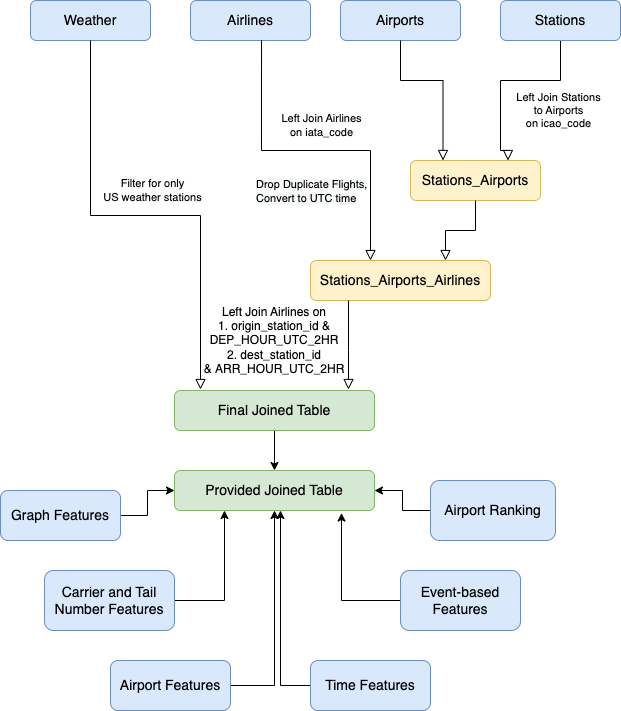

The diagram above was exported from draw.io. Its source (the exported page's mxGraphModel, read from the mxfile embedded in the PNG):
<mxGraphModel dx="1234" dy="769" grid="1" gridSize="10" guides="1" tooltips="1" connect="1" arrows="1" fold="1" page="1" pageScale="1" pageWidth="827" pageHeight="1169" math="0" shadow="0">
  <root>
    <mxCell id="WIyWlLk6GJQsqaUBKTNV-0" />
    <mxCell id="WIyWlLk6GJQsqaUBKTNV-1" parent="WIyWlLk6GJQsqaUBKTNV-0" />
    <mxCell id="WIyWlLk6GJQsqaUBKTNV-3" value="&lt;font style=&quot;font-size: 14px;&quot;&gt;Airlines&lt;/font&gt;" style="rounded=1;whiteSpace=wrap;html=1;fontSize=12;glass=0;strokeWidth=1;shadow=0;fillColor=#dae8fc;strokeColor=#6c8ebf;" parent="WIyWlLk6GJQsqaUBKTNV-1" vertex="1">
      <mxGeometry x="330" y="70" width="120" height="40" as="geometry" />
    </mxCell>
    <mxCell id="WIyWlLk6GJQsqaUBKTNV-5" value="Left Join Stations &lt;br&gt;to Airports &lt;br&gt;on icao_code" style="edgeStyle=orthogonalEdgeStyle;rounded=0;html=1;jettySize=auto;orthogonalLoop=1;fontSize=11;endArrow=block;endFill=0;endSize=8;strokeWidth=1;shadow=0;labelBackgroundColor=none;exitX=0.5;exitY=1;exitDx=0;exitDy=0;entryX=0.75;entryY=0;entryDx=0;entryDy=0;" parent="WIyWlLk6GJQsqaUBKTNV-1" source="NGeLXTpUtNIKQhcKHexc-2" target="WIyWlLk6GJQsqaUBKTNV-7" edge="1">
      <mxGeometry x="-0.5556" y="30" relative="1" as="geometry">
        <mxPoint as="offset" />
        <mxPoint x="300" y="200" as="sourcePoint" />
        <mxPoint x="620" y="220" as="targetPoint" />
        <Array as="points">
          <mxPoint x="700" y="150" />
          <mxPoint x="640" y="150" />
          <mxPoint x="640" y="220" />
          <mxPoint x="648" y="220" />
        </Array>
      </mxGeometry>
    </mxCell>
    <mxCell id="WIyWlLk6GJQsqaUBKTNV-7" value="&lt;font style=&quot;font-size: 14px;&quot;&gt;Stations_Airports&lt;/font&gt;" style="rounded=1;whiteSpace=wrap;html=1;fontSize=12;glass=0;strokeWidth=1;shadow=0;fillColor=#fff2cc;strokeColor=#d6b656;" parent="WIyWlLk6GJQsqaUBKTNV-1" vertex="1">
      <mxGeometry x="550" y="230" width="130" height="40" as="geometry" />
    </mxCell>
    <mxCell id="NGeLXTpUtNIKQhcKHexc-0" value="&lt;font style=&quot;font-size: 14px;&quot;&gt;Weather&lt;/font&gt;" style="rounded=1;whiteSpace=wrap;html=1;fontSize=12;glass=0;strokeWidth=1;shadow=0;fillColor=#dae8fc;strokeColor=#6c8ebf;" parent="WIyWlLk6GJQsqaUBKTNV-1" vertex="1">
      <mxGeometry x="170" y="70" width="120" height="40" as="geometry" />
    </mxCell>
    <mxCell id="NGeLXTpUtNIKQhcKHexc-1" value="&lt;font style=&quot;font-size: 14px;&quot;&gt;Airports&lt;/font&gt;" style="rounded=1;whiteSpace=wrap;html=1;fontSize=12;glass=0;strokeWidth=1;shadow=0;fillColor=#dae8fc;strokeColor=#6c8ebf;" parent="WIyWlLk6GJQsqaUBKTNV-1" vertex="1">
      <mxGeometry x="480" y="70" width="120" height="40" as="geometry" />
    </mxCell>
    <mxCell id="NGeLXTpUtNIKQhcKHexc-2" value="&lt;font style=&quot;font-size: 14px;&quot;&gt;Stations&lt;/font&gt;" style="rounded=1;whiteSpace=wrap;html=1;fontSize=12;glass=0;strokeWidth=1;shadow=0;fillColor=#dae8fc;strokeColor=#6c8ebf;" parent="WIyWlLk6GJQsqaUBKTNV-1" vertex="1">
      <mxGeometry x="640" y="70" width="120" height="40" as="geometry" />
    </mxCell>
    <mxCell id="NGeLXTpUtNIKQhcKHexc-3" value="" style="edgeStyle=orthogonalEdgeStyle;rounded=0;html=1;jettySize=auto;orthogonalLoop=1;fontSize=11;endArrow=block;endFill=0;endSize=8;strokeWidth=1;shadow=0;labelBackgroundColor=none;exitX=0.5;exitY=1;exitDx=0;exitDy=0;entryX=0.25;entryY=0;entryDx=0;entryDy=0;" parent="WIyWlLk6GJQsqaUBKTNV-1" source="NGeLXTpUtNIKQhcKHexc-1" target="WIyWlLk6GJQsqaUBKTNV-7" edge="1">
      <mxGeometry y="10" relative="1" as="geometry">
        <mxPoint as="offset" />
        <mxPoint x="710" y="120" as="sourcePoint" />
        <mxPoint x="602" y="200" as="targetPoint" />
        <Array as="points">
          <mxPoint x="540" y="150" />
          <mxPoint x="583" y="150" />
        </Array>
      </mxGeometry>
    </mxCell>
    <mxCell id="NGeLXTpUtNIKQhcKHexc-5" value="" style="edgeStyle=orthogonalEdgeStyle;rounded=0;html=1;jettySize=auto;orthogonalLoop=1;fontSize=11;endArrow=block;endFill=0;endSize=8;strokeWidth=1;shadow=0;labelBackgroundColor=none;exitX=0.5;exitY=1;exitDx=0;exitDy=0;entryX=0.75;entryY=0;entryDx=0;entryDy=0;" parent="WIyWlLk6GJQsqaUBKTNV-1" source="WIyWlLk6GJQsqaUBKTNV-7" target="NGeLXTpUtNIKQhcKHexc-9" edge="1">
      <mxGeometry y="10" relative="1" as="geometry">
        <mxPoint as="offset" />
        <mxPoint x="570" y="260" as="sourcePoint" />
        <mxPoint x="540" y="330" as="targetPoint" />
      </mxGeometry>
    </mxCell>
    <mxCell id="NGeLXTpUtNIKQhcKHexc-6" value="Left Join Airlines &lt;br&gt;on iata_code" style="edgeStyle=orthogonalEdgeStyle;rounded=0;html=1;jettySize=auto;orthogonalLoop=1;fontSize=11;endArrow=block;endFill=0;endSize=8;strokeWidth=1;shadow=0;labelBackgroundColor=none;exitX=0.592;exitY=0.988;exitDx=0;exitDy=0;exitPerimeter=0;" parent="WIyWlLk6GJQsqaUBKTNV-1" source="WIyWlLk6GJQsqaUBKTNV-3" edge="1">
      <mxGeometry x="0.0317" y="25" relative="1" as="geometry">
        <mxPoint as="offset" />
        <mxPoint x="401" y="120" as="sourcePoint" />
        <mxPoint x="510" y="330" as="targetPoint" />
      </mxGeometry>
    </mxCell>
    <mxCell id="NGeLXTpUtNIKQhcKHexc-9" value="&lt;font style=&quot;font-size: 14px;&quot;&gt;Stations_Airports_Airlines&lt;/font&gt;" style="rounded=1;whiteSpace=wrap;html=1;fontSize=12;glass=0;strokeWidth=1;shadow=0;fillColor=#fff2cc;strokeColor=#d6b656;" parent="WIyWlLk6GJQsqaUBKTNV-1" vertex="1">
      <mxGeometry x="450" y="330" width="180" height="40" as="geometry" />
    </mxCell>
    <mxCell id="NGeLXTpUtNIKQhcKHexc-12" value="Filter for only &lt;br&gt;US weather stations" style="edgeStyle=orthogonalEdgeStyle;rounded=0;html=1;jettySize=auto;orthogonalLoop=1;fontSize=11;endArrow=block;endFill=0;endSize=8;strokeWidth=1;shadow=0;labelBackgroundColor=none;exitX=0.5;exitY=1;exitDx=0;exitDy=0;entryX=0.13;entryY=-0.025;entryDx=0;entryDy=0;entryPerimeter=0;" parent="WIyWlLk6GJQsqaUBKTNV-1" source="NGeLXTpUtNIKQhcKHexc-0" target="NGeLXTpUtNIKQhcKHexc-13" edge="1">
      <mxGeometry x="0.0317" y="25" relative="1" as="geometry">
        <mxPoint as="offset" />
        <mxPoint x="181.03999999999996" y="139.76999999999998" as="sourcePoint" />
        <mxPoint x="340" y="530" as="targetPoint" />
      </mxGeometry>
    </mxCell>
    <mxCell id="8uP_svQXzyVtFGn0jzsa-2" style="edgeStyle=orthogonalEdgeStyle;rounded=0;orthogonalLoop=1;jettySize=auto;html=1;exitX=0.5;exitY=1;exitDx=0;exitDy=0;entryX=0.5;entryY=0;entryDx=0;entryDy=0;" edge="1" parent="WIyWlLk6GJQsqaUBKTNV-1" source="NGeLXTpUtNIKQhcKHexc-13" target="8uP_svQXzyVtFGn0jzsa-1">
      <mxGeometry relative="1" as="geometry" />
    </mxCell>
    <mxCell id="NGeLXTpUtNIKQhcKHexc-13" value="&lt;font style=&quot;font-size: 14px;&quot;&gt;Final Joined Table&lt;/font&gt;" style="rounded=1;whiteSpace=wrap;html=1;fontSize=12;glass=0;strokeWidth=1;shadow=0;fillColor=#d5e8d4;strokeColor=#82b366;" parent="WIyWlLk6GJQsqaUBKTNV-1" vertex="1">
      <mxGeometry x="314" y="460" width="200" height="40" as="geometry" />
    </mxCell>
    <mxCell id="NGeLXTpUtNIKQhcKHexc-15" value="Left Join Airlines on &lt;br&gt;1. origin_station_id &amp;amp; DEP_HOUR_UTC_2HR&lt;br&gt;2.&amp;nbsp;dest_station_id &amp;amp;&amp;nbsp;ARR_HOUR_UTC_2HR&lt;br&gt;" style="text;html=1;strokeColor=none;fillColor=none;align=center;verticalAlign=middle;whiteSpace=wrap;rounded=0;" parent="WIyWlLk6GJQsqaUBKTNV-1" vertex="1">
      <mxGeometry x="342" y="380" width="144" height="60" as="geometry" />
    </mxCell>
    <mxCell id="NGeLXTpUtNIKQhcKHexc-16" value="&lt;meta charset=&quot;utf-8&quot;&gt;&lt;span style=&quot;color: rgb(0, 0, 0); font-family: Helvetica; font-size: 11px; font-style: normal; font-variant-ligatures: normal; font-variant-caps: normal; font-weight: 400; letter-spacing: normal; orphans: 2; text-align: center; text-indent: 0px; text-transform: none; widows: 2; word-spacing: 0px; -webkit-text-stroke-width: 0px; background-color: rgb(248, 249, 250); text-decoration-thickness: initial; text-decoration-style: initial; text-decoration-color: initial; float: none; display: inline !important;&quot;&gt;Drop Duplicate Flights,&lt;/span&gt;&lt;br style=&quot;color: rgb(0, 0, 0); font-family: Helvetica; font-size: 11px; font-style: normal; font-variant-ligatures: normal; font-variant-caps: normal; font-weight: 400; letter-spacing: normal; orphans: 2; text-align: center; text-indent: 0px; text-transform: none; widows: 2; word-spacing: 0px; -webkit-text-stroke-width: 0px; background-color: rgb(248, 249, 250); text-decoration-thickness: initial; text-decoration-style: initial; text-decoration-color: initial;&quot;&gt;&lt;span style=&quot;color: rgb(0, 0, 0); font-family: Helvetica; font-size: 11px; font-style: normal; font-variant-ligatures: normal; font-variant-caps: normal; font-weight: 400; letter-spacing: normal; orphans: 2; text-align: center; text-indent: 0px; text-transform: none; widows: 2; word-spacing: 0px; -webkit-text-stroke-width: 0px; background-color: rgb(248, 249, 250); text-decoration-thickness: initial; text-decoration-style: initial; text-decoration-color: initial; float: none; display: inline !important;&quot;&gt;Convert to UTC time&lt;/span&gt;" style="text;whiteSpace=wrap;html=1;" parent="WIyWlLk6GJQsqaUBKTNV-1" vertex="1">
      <mxGeometry x="394" y="240" width="120" height="50" as="geometry" />
    </mxCell>
    <mxCell id="NGeLXTpUtNIKQhcKHexc-17" value="" style="edgeStyle=orthogonalEdgeStyle;rounded=0;html=1;jettySize=auto;orthogonalLoop=1;fontSize=11;endArrow=block;endFill=0;endSize=8;strokeWidth=1;shadow=0;labelBackgroundColor=none;exitX=0.5;exitY=1;exitDx=0;exitDy=0;entryX=0.87;entryY=-0.025;entryDx=0;entryDy=0;entryPerimeter=0;" parent="WIyWlLk6GJQsqaUBKTNV-1" target="NGeLXTpUtNIKQhcKHexc-13" edge="1">
      <mxGeometry y="10" relative="1" as="geometry">
        <mxPoint as="offset" />
        <mxPoint x="488" y="370" as="sourcePoint" />
        <mxPoint x="549" y="487.52" as="targetPoint" />
        <Array as="points">
          <mxPoint x="488" y="420" />
          <mxPoint x="488" y="420" />
        </Array>
      </mxGeometry>
    </mxCell>
    <mxCell id="8uP_svQXzyVtFGn0jzsa-1" value="&lt;font style=&quot;font-size: 14px;&quot;&gt;Provided Joined Table&lt;/font&gt;" style="rounded=1;whiteSpace=wrap;html=1;fontSize=12;glass=0;strokeWidth=1;shadow=0;fillColor=#d5e8d4;strokeColor=#82b366;" vertex="1" parent="WIyWlLk6GJQsqaUBKTNV-1">
      <mxGeometry x="314" y="540" width="200" height="40" as="geometry" />
    </mxCell>
    <mxCell id="8uP_svQXzyVtFGn0jzsa-14" style="edgeStyle=orthogonalEdgeStyle;rounded=0;orthogonalLoop=1;jettySize=auto;html=1;exitX=1;exitY=0.5;exitDx=0;exitDy=0;entryX=0;entryY=0.5;entryDx=0;entryDy=0;" edge="1" parent="WIyWlLk6GJQsqaUBKTNV-1" source="8uP_svQXzyVtFGn0jzsa-5" target="8uP_svQXzyVtFGn0jzsa-1">
      <mxGeometry relative="1" as="geometry" />
    </mxCell>
    <mxCell id="8uP_svQXzyVtFGn0jzsa-5" value="&lt;font style=&quot;font-size: 14px;&quot;&gt;&lt;br&gt;Graph Features&lt;br&gt;&lt;br&gt;&lt;/font&gt;" style="rounded=1;whiteSpace=wrap;html=1;fontSize=12;glass=0;strokeWidth=1;shadow=0;fillColor=#dae8fc;strokeColor=#6c8ebf;" vertex="1" parent="WIyWlLk6GJQsqaUBKTNV-1">
      <mxGeometry x="140" y="560" width="120" height="50" as="geometry" />
    </mxCell>
    <mxCell id="8uP_svQXzyVtFGn0jzsa-19" style="edgeStyle=orthogonalEdgeStyle;rounded=0;orthogonalLoop=1;jettySize=auto;html=1;exitX=1;exitY=0.5;exitDx=0;exitDy=0;entryX=0.5;entryY=1;entryDx=0;entryDy=0;" edge="1" parent="WIyWlLk6GJQsqaUBKTNV-1" source="8uP_svQXzyVtFGn0jzsa-6" target="8uP_svQXzyVtFGn0jzsa-1">
      <mxGeometry relative="1" as="geometry" />
    </mxCell>
    <mxCell id="8uP_svQXzyVtFGn0jzsa-6" value="&lt;font style=&quot;font-size: 14px;&quot;&gt;&lt;br&gt;Airport Features&lt;br&gt;&lt;br&gt;&lt;/font&gt;" style="rounded=1;whiteSpace=wrap;html=1;fontSize=12;glass=0;strokeWidth=1;shadow=0;fillColor=#dae8fc;strokeColor=#6c8ebf;" vertex="1" parent="WIyWlLk6GJQsqaUBKTNV-1">
      <mxGeometry x="250" y="730" width="120" height="50" as="geometry" />
    </mxCell>
    <mxCell id="8uP_svQXzyVtFGn0jzsa-18" style="edgeStyle=orthogonalEdgeStyle;rounded=0;orthogonalLoop=1;jettySize=auto;html=1;exitX=1;exitY=0.5;exitDx=0;exitDy=0;entryX=0.25;entryY=1;entryDx=0;entryDy=0;" edge="1" parent="WIyWlLk6GJQsqaUBKTNV-1" source="8uP_svQXzyVtFGn0jzsa-7" target="8uP_svQXzyVtFGn0jzsa-1">
      <mxGeometry relative="1" as="geometry" />
    </mxCell>
    <mxCell id="8uP_svQXzyVtFGn0jzsa-7" value="&lt;font style=&quot;font-size: 14px;&quot;&gt;&lt;br&gt;Carrier and Tail Number Features&lt;br&gt;&lt;br&gt;&lt;/font&gt;" style="rounded=1;whiteSpace=wrap;html=1;fontSize=12;glass=0;strokeWidth=1;shadow=0;fillColor=#dae8fc;strokeColor=#6c8ebf;" vertex="1" parent="WIyWlLk6GJQsqaUBKTNV-1">
      <mxGeometry x="184" y="640" width="130" height="60" as="geometry" />
    </mxCell>
    <mxCell id="8uP_svQXzyVtFGn0jzsa-17" style="edgeStyle=orthogonalEdgeStyle;rounded=0;orthogonalLoop=1;jettySize=auto;html=1;exitX=0;exitY=0.5;exitDx=0;exitDy=0;entryX=0.835;entryY=1.063;entryDx=0;entryDy=0;entryPerimeter=0;" edge="1" parent="WIyWlLk6GJQsqaUBKTNV-1" source="8uP_svQXzyVtFGn0jzsa-10" target="8uP_svQXzyVtFGn0jzsa-1">
      <mxGeometry relative="1" as="geometry" />
    </mxCell>
    <mxCell id="8uP_svQXzyVtFGn0jzsa-10" value="&lt;font style=&quot;font-size: 14px;&quot;&gt;&lt;br&gt;Event-based Features&lt;br&gt;&lt;br&gt;&lt;/font&gt;" style="rounded=1;whiteSpace=wrap;html=1;fontSize=12;glass=0;strokeWidth=1;shadow=0;fillColor=#dae8fc;strokeColor=#6c8ebf;" vertex="1" parent="WIyWlLk6GJQsqaUBKTNV-1">
      <mxGeometry x="540" y="640" width="120" height="60" as="geometry" />
    </mxCell>
    <mxCell id="8uP_svQXzyVtFGn0jzsa-20" style="edgeStyle=orthogonalEdgeStyle;rounded=0;orthogonalLoop=1;jettySize=auto;html=1;exitX=0;exitY=0.5;exitDx=0;exitDy=0;" edge="1" parent="WIyWlLk6GJQsqaUBKTNV-1" source="8uP_svQXzyVtFGn0jzsa-11">
      <mxGeometry relative="1" as="geometry">
        <mxPoint x="420" y="580" as="targetPoint" />
      </mxGeometry>
    </mxCell>
    <mxCell id="8uP_svQXzyVtFGn0jzsa-11" value="&lt;font style=&quot;font-size: 14px;&quot;&gt;&lt;br&gt;Time Features&lt;br&gt;&lt;br&gt;&lt;/font&gt;" style="rounded=1;whiteSpace=wrap;html=1;fontSize=12;glass=0;strokeWidth=1;shadow=0;fillColor=#dae8fc;strokeColor=#6c8ebf;" vertex="1" parent="WIyWlLk6GJQsqaUBKTNV-1">
      <mxGeometry x="450" y="730" width="120" height="50" as="geometry" />
    </mxCell>
    <mxCell id="8uP_svQXzyVtFGn0jzsa-15" style="edgeStyle=orthogonalEdgeStyle;rounded=0;orthogonalLoop=1;jettySize=auto;html=1;exitX=0;exitY=0.5;exitDx=0;exitDy=0;entryX=1;entryY=0.5;entryDx=0;entryDy=0;" edge="1" parent="WIyWlLk6GJQsqaUBKTNV-1" source="8uP_svQXzyVtFGn0jzsa-12" target="8uP_svQXzyVtFGn0jzsa-1">
      <mxGeometry relative="1" as="geometry" />
    </mxCell>
    <mxCell id="8uP_svQXzyVtFGn0jzsa-12" value="&lt;font style=&quot;font-size: 14px;&quot;&gt;Airport Ranking&lt;br&gt;&lt;/font&gt;" style="rounded=1;whiteSpace=wrap;html=1;fontSize=12;glass=0;strokeWidth=1;shadow=0;fillColor=#dae8fc;strokeColor=#6c8ebf;" vertex="1" parent="WIyWlLk6GJQsqaUBKTNV-1">
      <mxGeometry x="570" y="550" width="125" height="60" as="geometry" />
    </mxCell>
  </root>
</mxGraphModel>